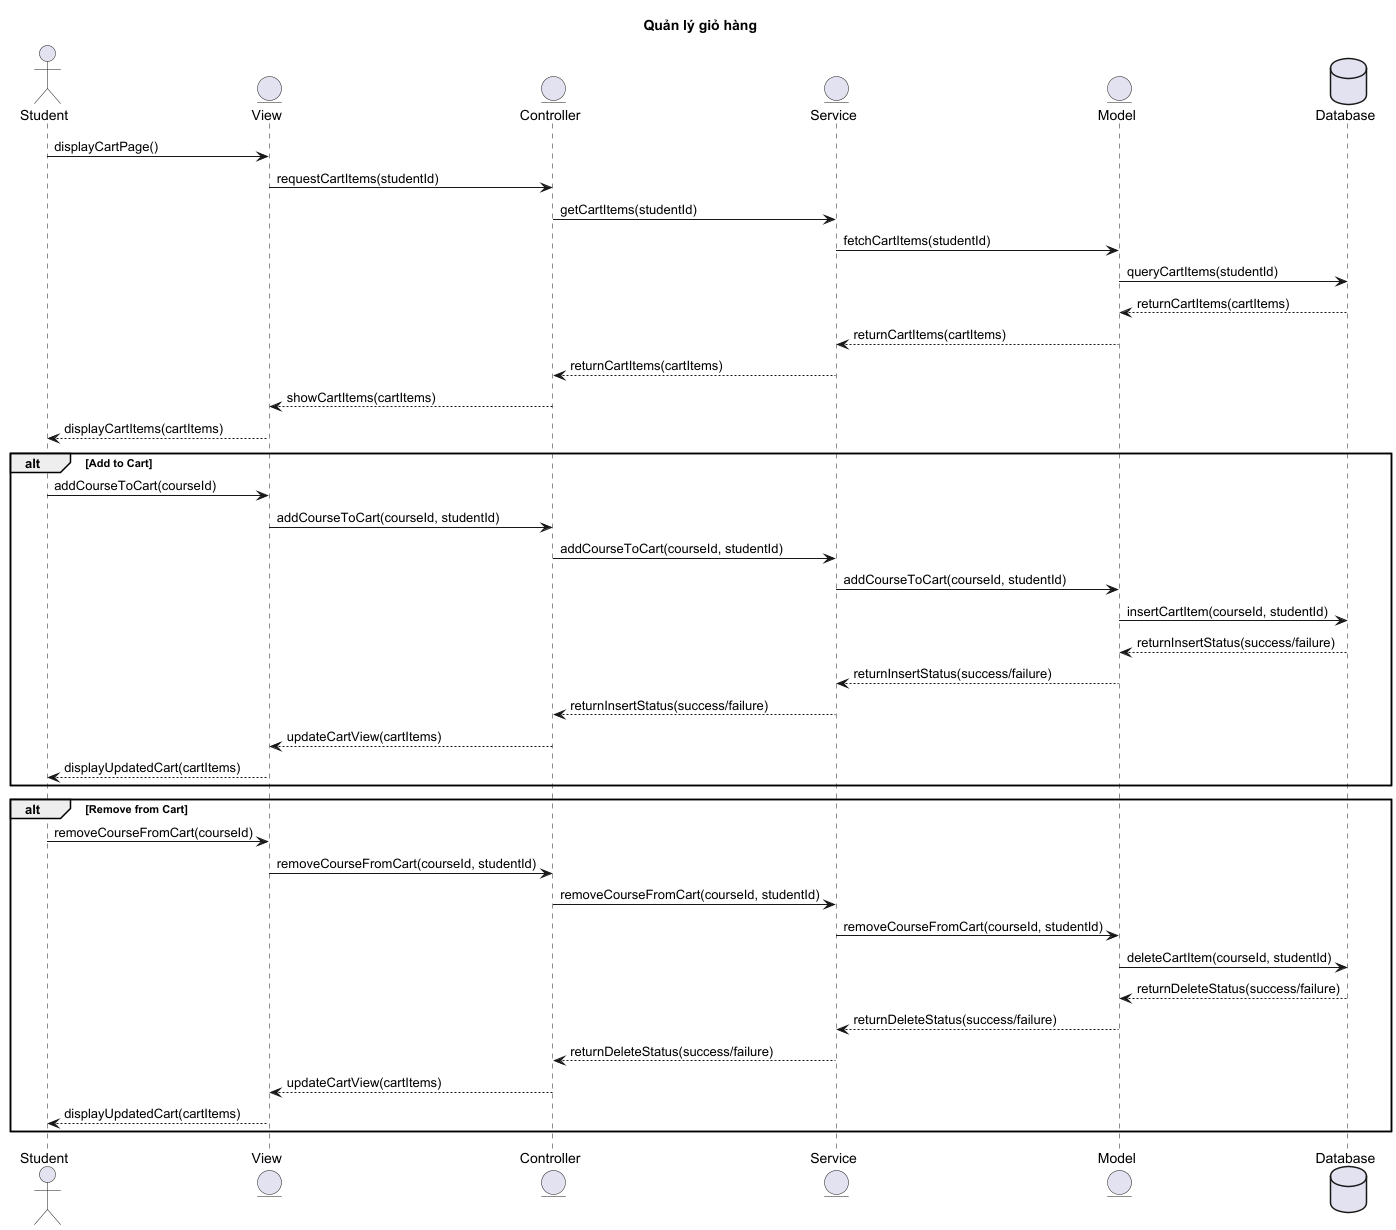

The diagram above was rendered by PlantUML. Its source (embedded in the PNG):
@startuml
title Quản lý giỏ hàng

actor Student
entity View
entity Controller
entity Service
entity Model
database Database

Student -> View : displayCartPage()
View -> Controller : requestCartItems(studentId)
Controller -> Service : getCartItems(studentId)
Service -> Model : fetchCartItems(studentId)
Model -> Database : queryCartItems(studentId)
Database --> Model : returnCartItems(cartItems)
Model --> Service : returnCartItems(cartItems)
Service --> Controller : returnCartItems(cartItems)
Controller --> View : showCartItems(cartItems)
View --> Student : displayCartItems(cartItems)

alt Add to Cart
    Student -> View : addCourseToCart(courseId)
    View -> Controller : addCourseToCart(courseId, studentId)
    Controller -> Service : addCourseToCart(courseId, studentId)
    Service -> Model : addCourseToCart(courseId, studentId)
    Model -> Database : insertCartItem(courseId, studentId)
    Database --> Model : returnInsertStatus(success/failure)
    Model --> Service : returnInsertStatus(success/failure)
    Service --> Controller : returnInsertStatus(success/failure)
    Controller --> View : updateCartView(cartItems)
    View --> Student : displayUpdatedCart(cartItems)
end

alt Remove from Cart
    Student -> View : removeCourseFromCart(courseId)
    View -> Controller : removeCourseFromCart(courseId, studentId)
    Controller -> Service : removeCourseFromCart(courseId, studentId)
    Service -> Model : removeCourseFromCart(courseId, studentId)
    Model -> Database : deleteCartItem(courseId, studentId)
    Database --> Model : returnDeleteStatus(success/failure)
    Model --> Service : returnDeleteStatus(success/failure)
    Service --> Controller : returnDeleteStatus(success/failure)
    Controller --> View : updateCartView(cartItems)
    View --> Student : displayUpdatedCart(cartItems)
end

@enduml